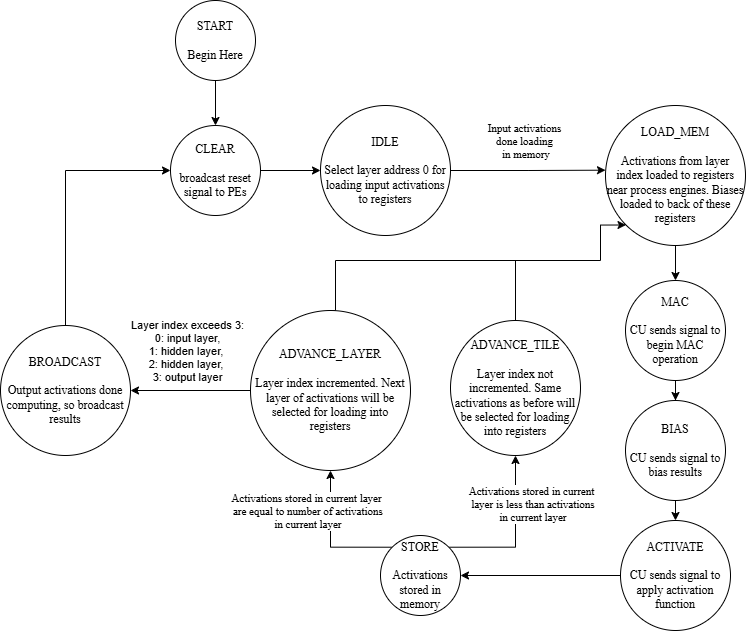

The diagram above was exported from draw.io. Its source (the exported page's mxGraphModel, read from the mxfile embedded in the PNG):
<mxGraphModel dx="1320" dy="658" grid="1" gridSize="10" guides="1" tooltips="1" connect="1" arrows="1" fold="1" page="1" pageScale="1" pageWidth="1700" pageHeight="1100" math="0" shadow="0">
  <root>
    <mxCell id="0" />
    <mxCell id="1" parent="0" />
    <mxCell id="vBUkp7ksBlA0PSb-FmkF-1" parent="1" style="ellipse;whiteSpace=wrap;html=1;fontFamily=Times New Roman;" value="IDLE&lt;div&gt;&lt;br&gt;&lt;/div&gt;&lt;div&gt;Select layer address 0 for loading input activations to registers&lt;/div&gt;" vertex="1">
      <mxGeometry height="130" width="130" x="450" y="185" as="geometry" />
    </mxCell>
    <mxCell id="vBUkp7ksBlA0PSb-FmkF-53" edge="1" parent="1" source="vBUkp7ksBlA0PSb-FmkF-6" style="edgeStyle=orthogonalEdgeStyle;rounded=0;orthogonalLoop=1;jettySize=auto;html=1;entryX=0.5;entryY=0;entryDx=0;entryDy=0;fontFamily=Times New Roman;" target="vBUkp7ksBlA0PSb-FmkF-15">
      <mxGeometry relative="1" as="geometry" />
    </mxCell>
    <mxCell id="vBUkp7ksBlA0PSb-FmkF-6" parent="1" style="ellipse;whiteSpace=wrap;html=1;fontFamily=Times New Roman;" value="LOAD_MEM&lt;div&gt;&amp;nbsp;&lt;/div&gt;&lt;div&gt;Activations from layer index loaded to registers near process engines. Biases loaded to back of these registers&lt;/div&gt;" vertex="1">
      <mxGeometry height="140" width="140" x="735" y="185" as="geometry" />
    </mxCell>
    <mxCell id="vBUkp7ksBlA0PSb-FmkF-54" edge="1" parent="1" source="vBUkp7ksBlA0PSb-FmkF-15" style="edgeStyle=orthogonalEdgeStyle;rounded=0;orthogonalLoop=1;jettySize=auto;html=1;entryX=0.5;entryY=0;entryDx=0;entryDy=0;fontFamily=Times New Roman;" target="vBUkp7ksBlA0PSb-FmkF-18">
      <mxGeometry relative="1" as="geometry" />
    </mxCell>
    <mxCell id="vBUkp7ksBlA0PSb-FmkF-15" parent="1" style="ellipse;whiteSpace=wrap;html=1;flipV=0;legacyAnchorPoints=0;fontFamily=Times New Roman;" value="MAC&lt;div&gt;&lt;br&gt;&lt;/div&gt;&lt;div&gt;CU sends signal to begin MAC operation&lt;/div&gt;" vertex="1">
      <mxGeometry height="100" width="100" x="755" y="360" as="geometry" />
    </mxCell>
    <mxCell id="vBUkp7ksBlA0PSb-FmkF-55" edge="1" parent="1" source="vBUkp7ksBlA0PSb-FmkF-18" style="edgeStyle=orthogonalEdgeStyle;rounded=0;orthogonalLoop=1;jettySize=auto;html=1;exitX=0.5;exitY=1;exitDx=0;exitDy=0;entryX=0.5;entryY=0;entryDx=0;entryDy=0;fontFamily=Times New Roman;" target="vBUkp7ksBlA0PSb-FmkF-19">
      <mxGeometry relative="1" as="geometry" />
    </mxCell>
    <mxCell id="vBUkp7ksBlA0PSb-FmkF-18" parent="1" style="ellipse;whiteSpace=wrap;html=1;flipV=0;legacyAnchorPoints=0;fontFamily=Times New Roman;" value="BIAS&lt;div&gt;&lt;br&gt;&lt;/div&gt;&lt;div&gt;CU sends signal to bias results&lt;/div&gt;" vertex="1">
      <mxGeometry height="100" width="100" x="755" y="480" as="geometry" />
    </mxCell>
    <mxCell id="vBUkp7ksBlA0PSb-FmkF-38" edge="1" parent="1" source="vBUkp7ksBlA0PSb-FmkF-19" style="edgeStyle=orthogonalEdgeStyle;rounded=0;orthogonalLoop=1;jettySize=auto;html=1;entryX=1;entryY=0.5;entryDx=0;entryDy=0;fontFamily=Times New Roman;" target="vBUkp7ksBlA0PSb-FmkF-23">
      <mxGeometry relative="1" as="geometry" />
    </mxCell>
    <mxCell id="vBUkp7ksBlA0PSb-FmkF-19" parent="1" style="ellipse;whiteSpace=wrap;html=1;flipV=0;legacyAnchorPoints=0;fontFamily=Times New Roman;" value="ACTIVATE&lt;div&gt;&lt;br&gt;&lt;/div&gt;&lt;div&gt;CU sends signal to apply activation function&lt;/div&gt;" vertex="1">
      <mxGeometry height="110" width="110" x="750" y="600" as="geometry" />
    </mxCell>
    <mxCell id="vBUkp7ksBlA0PSb-FmkF-39" edge="1" parent="1" source="vBUkp7ksBlA0PSb-FmkF-23" style="edgeStyle=orthogonalEdgeStyle;rounded=0;orthogonalLoop=1;jettySize=auto;html=1;exitX=1;exitY=0;exitDx=0;exitDy=0;entryX=0.5;entryY=1;entryDx=0;entryDy=0;fontFamily=Times New Roman;" target="vBUkp7ksBlA0PSb-FmkF-24">
      <mxGeometry relative="1" as="geometry">
        <Array as="points">
          <mxPoint x="645" y="627" />
        </Array>
      </mxGeometry>
    </mxCell>
    <mxCell id="vBUkp7ksBlA0PSb-FmkF-42" connectable="0" parent="vBUkp7ksBlA0PSb-FmkF-39" style="edgeLabel;html=1;align=center;verticalAlign=middle;resizable=0;points=[];fontFamily=Times New Roman;" value="Activations stored in current&lt;div&gt;&amp;nbsp;layer is less than activations&lt;/div&gt;&lt;div&gt;&amp;nbsp;in current layer&lt;/div&gt;" vertex="1">
      <mxGeometry relative="1" x="0.3499" y="-1" as="geometry">
        <mxPoint x="14" y="-3" as="offset" />
      </mxGeometry>
    </mxCell>
    <mxCell id="vBUkp7ksBlA0PSb-FmkF-41" edge="1" parent="1" source="vBUkp7ksBlA0PSb-FmkF-23" style="edgeStyle=orthogonalEdgeStyle;rounded=0;orthogonalLoop=1;jettySize=auto;html=1;exitX=0;exitY=0;exitDx=0;exitDy=0;entryX=0.5;entryY=1;entryDx=0;entryDy=0;fontFamily=Times New Roman;" target="vBUkp7ksBlA0PSb-FmkF-25">
      <mxGeometry relative="1" as="geometry">
        <Array as="points">
          <mxPoint x="460" y="627" />
        </Array>
      </mxGeometry>
    </mxCell>
    <mxCell id="vBUkp7ksBlA0PSb-FmkF-43" connectable="0" parent="vBUkp7ksBlA0PSb-FmkF-41" style="edgeLabel;html=1;align=center;verticalAlign=middle;resizable=0;points=[];fontFamily=Times New Roman;" value="Activations stored in current layer&lt;div&gt;&amp;nbsp;are equal to number of activations&lt;/div&gt;&lt;div&gt;&amp;nbsp;in current layer&lt;/div&gt;" vertex="1">
      <mxGeometry relative="1" x="0.685" y="-3" as="geometry">
        <mxPoint x="-28" y="19" as="offset" />
      </mxGeometry>
    </mxCell>
    <mxCell id="vBUkp7ksBlA0PSb-FmkF-23" parent="1" style="ellipse;whiteSpace=wrap;html=1;flipV=0;legacyAnchorPoints=0;fontFamily=Times New Roman;" value="STORE&lt;div&gt;&lt;br&gt;&lt;/div&gt;&lt;div&gt;Activations stored in memory&lt;/div&gt;" vertex="1">
      <mxGeometry height="80" width="80" x="510" y="615" as="geometry" />
    </mxCell>
    <mxCell id="vBUkp7ksBlA0PSb-FmkF-47" edge="1" parent="1" source="vBUkp7ksBlA0PSb-FmkF-24" style="edgeStyle=orthogonalEdgeStyle;rounded=0;orthogonalLoop=1;jettySize=auto;html=1;entryX=0;entryY=1;entryDx=0;entryDy=0;fontFamily=Times New Roman;" target="vBUkp7ksBlA0PSb-FmkF-6">
      <mxGeometry relative="1" as="geometry">
        <Array as="points">
          <mxPoint x="645" y="340" />
          <mxPoint x="730" y="340" />
          <mxPoint x="730" y="304" />
        </Array>
      </mxGeometry>
    </mxCell>
    <mxCell id="vBUkp7ksBlA0PSb-FmkF-24" parent="1" style="ellipse;whiteSpace=wrap;html=1;fontFamily=Times New Roman;" value="ADVANCE_TILE&lt;div&gt;&lt;br&gt;&lt;/div&gt;&lt;div&gt;Layer index not incremented. Same activations as before will be selected for loading into registers&lt;/div&gt;" vertex="1">
      <mxGeometry height="135" width="130" x="580" y="400" as="geometry" />
    </mxCell>
    <mxCell id="vBUkp7ksBlA0PSb-FmkF-49" edge="1" parent="1" source="vBUkp7ksBlA0PSb-FmkF-25" style="edgeStyle=orthogonalEdgeStyle;rounded=0;orthogonalLoop=1;jettySize=auto;html=1;exitX=0.5;exitY=0;exitDx=0;exitDy=0;endArrow=none;endFill=0;fontFamily=Times New Roman;">
      <mxGeometry relative="1" as="geometry">
        <Array as="points">
          <mxPoint x="465" y="340" />
        </Array>
        <mxPoint x="650" y="340" as="targetPoint" />
      </mxGeometry>
    </mxCell>
    <mxCell id="vBUkp7ksBlA0PSb-FmkF-59" edge="1" parent="1" source="vBUkp7ksBlA0PSb-FmkF-25" style="edgeStyle=orthogonalEdgeStyle;rounded=0;orthogonalLoop=1;jettySize=auto;html=1;entryX=1;entryY=0.5;entryDx=0;entryDy=0;" target="vBUkp7ksBlA0PSb-FmkF-52">
      <mxGeometry relative="1" as="geometry" />
    </mxCell>
    <mxCell id="vBUkp7ksBlA0PSb-FmkF-61" connectable="0" parent="vBUkp7ksBlA0PSb-FmkF-59" style="edgeLabel;html=1;align=center;verticalAlign=middle;resizable=0;points=[];" value="Layer index exceeds 3:&lt;div&gt;&amp;nbsp;0: input layer,&amp;nbsp;&lt;/div&gt;&lt;div&gt;1: hidden layer,&amp;nbsp;&lt;/div&gt;&lt;div&gt;2: hidden layer,&amp;nbsp;&lt;/div&gt;&lt;div&gt;3: output layer&lt;/div&gt;" vertex="1">
      <mxGeometry relative="1" x="0.2364" y="1" as="geometry">
        <mxPoint x="11" y="-41" as="offset" />
      </mxGeometry>
    </mxCell>
    <mxCell id="vBUkp7ksBlA0PSb-FmkF-25" parent="1" style="ellipse;whiteSpace=wrap;html=1;fontFamily=Times New Roman;" value="ADVANCE_LAYER&lt;div&gt;&lt;br&gt;&lt;div&gt;Layer index incremented. Next layer of activations will be selected for loading into registers&lt;/div&gt;&lt;/div&gt;" vertex="1">
      <mxGeometry height="160" width="160" x="380" y="390" as="geometry" />
    </mxCell>
    <mxCell id="vBUkp7ksBlA0PSb-FmkF-31" edge="1" parent="1" source="vBUkp7ksBlA0PSb-FmkF-27" style="edgeStyle=orthogonalEdgeStyle;rounded=0;orthogonalLoop=1;jettySize=auto;html=1;entryX=0.5;entryY=0;entryDx=0;entryDy=0;fontFamily=Times New Roman;" target="vBUkp7ksBlA0PSb-FmkF-28">
      <mxGeometry relative="1" as="geometry" />
    </mxCell>
    <mxCell id="vBUkp7ksBlA0PSb-FmkF-27" parent="1" style="ellipse;whiteSpace=wrap;html=1;fontFamily=Times New Roman;" value="START&lt;div&gt;&lt;br&gt;&lt;/div&gt;&lt;div&gt;Begin Here&lt;/div&gt;" vertex="1">
      <mxGeometry height="80" width="80" x="305" y="80" as="geometry" />
    </mxCell>
    <mxCell id="vBUkp7ksBlA0PSb-FmkF-32" edge="1" parent="1" source="vBUkp7ksBlA0PSb-FmkF-28" style="edgeStyle=orthogonalEdgeStyle;rounded=0;orthogonalLoop=1;jettySize=auto;html=1;exitX=1;exitY=0.5;exitDx=0;exitDy=0;fontFamily=Times New Roman;" target="vBUkp7ksBlA0PSb-FmkF-1">
      <mxGeometry relative="1" as="geometry" />
    </mxCell>
    <mxCell id="vBUkp7ksBlA0PSb-FmkF-28" parent="1" style="ellipse;whiteSpace=wrap;html=1;fontFamily=Times New Roman;" value="CLEAR&lt;div&gt;&lt;br&gt;&lt;div&gt;broadcast reset signal to PEs&lt;/div&gt;&lt;/div&gt;" vertex="1">
      <mxGeometry height="90" width="90" x="300" y="205" as="geometry" />
    </mxCell>
    <mxCell id="vBUkp7ksBlA0PSb-FmkF-33" edge="1" parent="1" source="vBUkp7ksBlA0PSb-FmkF-1" style="edgeStyle=orthogonalEdgeStyle;rounded=0;orthogonalLoop=1;jettySize=auto;html=1;entryX=0;entryY=0.462;entryDx=0;entryDy=0;entryPerimeter=0;fontFamily=Times New Roman;" target="vBUkp7ksBlA0PSb-FmkF-6">
      <mxGeometry relative="1" as="geometry" />
    </mxCell>
    <mxCell id="vBUkp7ksBlA0PSb-FmkF-34" connectable="0" parent="vBUkp7ksBlA0PSb-FmkF-33" style="edgeLabel;html=1;align=center;verticalAlign=middle;resizable=0;points=[];fontFamily=Times New Roman;" value="Input activations&lt;div&gt;done loading&lt;/div&gt;&lt;div&gt;&amp;nbsp;in memory&lt;/div&gt;" vertex="1">
      <mxGeometry relative="1" x="-0.1776" y="2" as="geometry">
        <mxPoint x="10" y="-28" as="offset" />
      </mxGeometry>
    </mxCell>
    <mxCell id="vBUkp7ksBlA0PSb-FmkF-56" edge="1" parent="1" source="vBUkp7ksBlA0PSb-FmkF-52" style="edgeStyle=orthogonalEdgeStyle;rounded=0;orthogonalLoop=1;jettySize=auto;html=1;exitX=0.5;exitY=0;exitDx=0;exitDy=0;entryX=0;entryY=0.5;entryDx=0;entryDy=0;fontFamily=Times New Roman;" target="vBUkp7ksBlA0PSb-FmkF-28">
      <mxGeometry relative="1" as="geometry" />
    </mxCell>
    <mxCell id="vBUkp7ksBlA0PSb-FmkF-52" parent="1" style="ellipse;whiteSpace=wrap;html=1;fontFamily=Times New Roman;" value="BROADCAST&lt;div&gt;&lt;br&gt;&lt;/div&gt;&lt;div&gt;Output activations done computing, so broadcast results&lt;/div&gt;" vertex="1">
      <mxGeometry height="130" width="130" x="130" y="405" as="geometry" />
    </mxCell>
  </root>
</mxGraphModel>